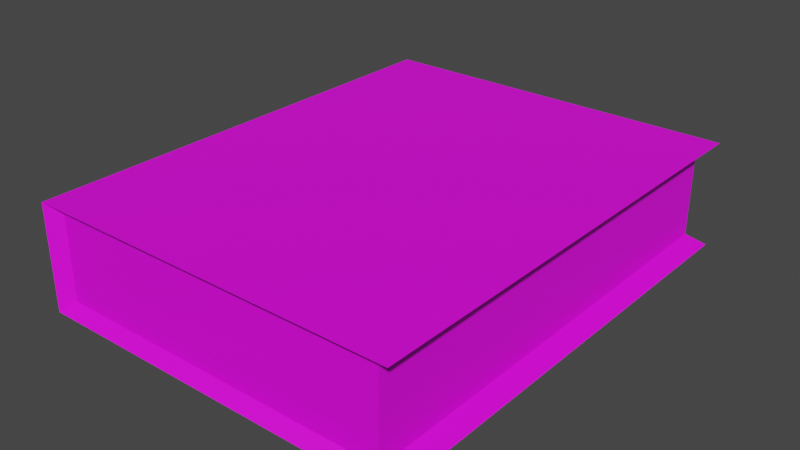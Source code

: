 # Source: Book.blend  (saved by Blender 3.5.10; exported with 4.5.12 LTS)
import bpy
from mathutils import Matrix  # noqa: F401  (used for matrix-valued properties, if any)

bpy.ops.wm.read_factory_settings(use_empty=True)
scene = bpy.context.scene
scene.name = 'Scene'

# ---- collections
col_collection = bpy.data.collections.new('Collection'); scene.collection.children.link(col_collection)

# ---- images (referenced by path relative to the original .blend; pixels are not part of the script)
import os
ASSET_DIR = os.environ.get("B2B_ASSET_DIR", "")  # directory of the original .blend (textures are referenced by path, not embedded)
HERE = os.path.dirname(os.path.abspath(__file__))  # packed textures are extracted next to this script under _unpacked/

def load_image(name, relpath, width, height, colorspace="sRGB"):
    """Load a texture the original file referenced (path relative to the .blend, or extracted next to this script)."""
    p = next((c for c in (os.path.join(HERE, relpath), os.path.join(ASSET_DIR, relpath)) if relpath and os.path.exists(c)), "")
    if p:
        img = bpy.data.images.load(p, check_existing=True)
        img.name = name
    else:  # same state as the original file: an image datablock whose file is absent (Cycles renders it pink)
        img = bpy.data.images.new(name, width, height)
        img.source = "FILE"
        img.filepath = "//" + (relpath or name)
    img.colorspace_settings.name = colorspace
    return img
img_book_color = load_image('Book_Color', 'Textures/Book_A_Color.png', 1024, 1024, 'sRGB')

# ---- materials (node trees are filled in below, after node groups)
mat_book_mat = bpy.data.materials.new('Book_Mat')
mat_book_mat.use_transparent_shadow = False

# ---- material node trees
mat_book_mat.use_nodes = True; mat_book_mat.node_tree.nodes.clear()
_N = mat_book_mat.node_tree.nodes; _L = mat_book_mat.node_tree.links
n0 = _N.new('ShaderNodeBsdfPrincipled'); n0.name = 'Principled BSDF'; n0.location = (10, 300)
n0.distribution = 'GGX'
n0.subsurface_method = 'RANDOM_WALK_SKIN'
n0.inputs[3].default_value = 1.45
n0.inputs[27].default_value = (0.0, 0.0, 0.0, 1.0)
n0.inputs[28].default_value = 1.0
n1 = _N.new('ShaderNodeOutputMaterial'); n1.name = 'Material Output'; n1.location = (300, 300)
n2 = _N.new('ShaderNodeTexImage'); n2.name = 'Image Texture'; n2.location = (-280, 275)
n2.image = img_book_color
_L.new(n0.outputs[0], n1.inputs[0])
_L.new(n2.outputs[0], n0.inputs[0])
n1.is_active_output = True

# ---- world
world_world = bpy.data.worlds.new('World'); scene.world = world_world
world_world.use_nodes = True; world_world.node_tree.nodes.clear()
_N = world_world.node_tree.nodes; _L = world_world.node_tree.links
n0 = _N.new('ShaderNodeOutputWorld'); n0.name = 'World Output'; n0.location = (300, 300)
n1 = _N.new('ShaderNodeBackground'); n1.name = 'Background'; n1.location = (10, 300)
n1.inputs[0].default_value = (0.05088, 0.05088, 0.05088, 1.0)
_L.new(n1.outputs[0], n0.inputs[0])
n0.is_active_output = True
world_world.color = (0.05088, 0.05088, 0.05088)
world_world.use_sun_shadow = False
world_world.sun_shadow_jitter_overblur = 0.0

# ---- meshes
me_cube_050 = bpy.data.meshes.new('Cube.050')
me_cube_050.from_pydata([(0.1995, -0.2525, 0.04785), (-0.1853, -0.2525, 0.04785), (0.1995, 0.2525, 0.04785), (-0.1853, 0.2525, 0.04785), (0.1995, -0.2525, -0.04785), (-0.1853, -0.2525, -0.04785), (0.1995, 0.2525, -0.04785), (-0.1853, 0.2525, -0.04785), (0.1995, -0.2525, 0.04785), (-0.1996, -0.2647, 0.05921), (0.2187, -0.2647, 0.05921), (-0.1853, -0.2525, 0.04785), (0.1995, 0.2525, 0.04785), (-0.1996, 0.2647, 0.05921), (0.2187, 0.2647, 0.05921), (-0.1853, 0.2525, 0.04785), (0.1995, -0.2525, -0.04785), (-0.1996, -0.2647, -0.05921), (0.2187, -0.2647, -0.05921), (-0.1853, -0.2525, -0.04785), (0.1995, 0.2525, -0.04785), (-0.1996, 0.2647, -0.05921), (0.2187, 0.2647, -0.05921), (-0.1853, 0.2525, -0.04785)], [], [(1, 5, 4, 0), (2, 6, 7, 3), (4, 6, 2, 0), (13, 21, 17, 9), (20, 16, 18, 22), (19, 11, 9, 17), (10, 14, 13, 9), (9, 11, 8, 10), (12, 14, 10, 8), (23, 21, 13, 15), (13, 14, 12, 15), (17, 21, 22, 18), (17, 18, 16, 19), (21, 23, 20, 22)])
_uv = me_cube_050.uv_layers.new(name='UVMap')
_uv.uv.foreach_set('vector', [0.2405, 0.6171, 0.3301, 0.6171, 0.3301, 0.9773, 0.2405, 0.9773, 0.08812, 0.6044, 0.1777, 0.6044, 0.1777, 0.9646, 0.08812, 0.9646, 0.1561, 0.04974, 0.1561, 0.5223, 0.06658, 0.5223, 0.06658, 0.04974, 0.3317, 0.5484, 0.2209, 0.5484, 0.2209, 0.05294, 0.3317, 0.05294, 0.9526, 0.4874, 0.4034, 0.4874, 0.39, 0.4632, 0.9659, 0.4632, 0.2315, 0.03533, 0.321, 0.03533, 0.3317, 0.05294, 0.2209, 0.05294, 0.9674, 0.9604, 0.3915, 0.9604, 0.3915, 0.5055, 0.9674, 0.5055, 0.9674, 0.5055, 0.9855, 0.521, 0.9855, 0.9396, 0.9674, 0.9604, 0.4048, 0.9846, 0.3915, 0.9604, 0.9674, 0.9604, 0.954, 0.9846, 0.2315, 0.566, 0.2209, 0.5484, 0.3317, 0.5484, 0.321, 0.566, 0.3915, 0.5055, 0.3915, 0.9604, 0.3733, 0.9396, 0.3733, 0.521, 0.39, 0.008334, 0.9659, 0.008334, 0.9659, 0.4632, 0.39, 0.4632, 0.39, 0.008334, 0.39, 0.4632, 0.3719, 0.4424, 0.3719, 0.02387, 0.9659, 0.008334, 0.9841, 0.02387, 0.9841, 0.4424, 0.9659, 0.4632])
me_cube_050.materials.append(mat_book_mat)
me_cube_050.update()

# ---- objects
ob_book = bpy.data.objects.new('book', me_cube_050)

# ---- transforms, parenting, visibility, modifiers, constraints
ob_book.location = (0.0, 0.0, 0.0)

# ---- collection membership
col_collection.objects.link(ob_book)

# ---- scene / render settings (as saved in the file)
scene.frame_start = 1; scene.frame_end = 250; scene.frame_set(1)
scene.render.engine = 'BLENDER_EEVEE_NEXT'
scene.cycles.sampling_pattern = 'TABULATED_SOBOL'
scene.view_settings.view_transform = 'Filmic'
bpy.context.view_layer.update()

# ---- added for rendering (the .blend has no active camera and no usable light): camera, sun
cam_auto = bpy.data.cameras.new('AutoCamera')
cam_auto.lens = 50.0
cam_auto.sensor_width = 36.0
cam_auto.clip_end = 1000.0
ob_auto_camera = bpy.data.objects.new('AutoCamera', cam_auto)
scene.collection.objects.link(ob_auto_camera)
ob_auto_camera.location = (0.643367, -0.760612, 0.507074)
ob_auto_camera.rotation_euler = (1.09748, -7.21219e-08, 0.694738)
scene.camera = ob_auto_camera
light_auto_sun = bpy.data.lights.new('AutoSun', 'SUN')
light_auto_sun.energy = 3.0
light_auto_sun.angle = 0.0523599
ob_auto_sun = bpy.data.objects.new('AutoSun', light_auto_sun)
scene.collection.objects.link(ob_auto_sun)
ob_auto_sun.rotation_euler = (0.872665, 0.174533, 0.523599)
bpy.context.view_layer.update()
